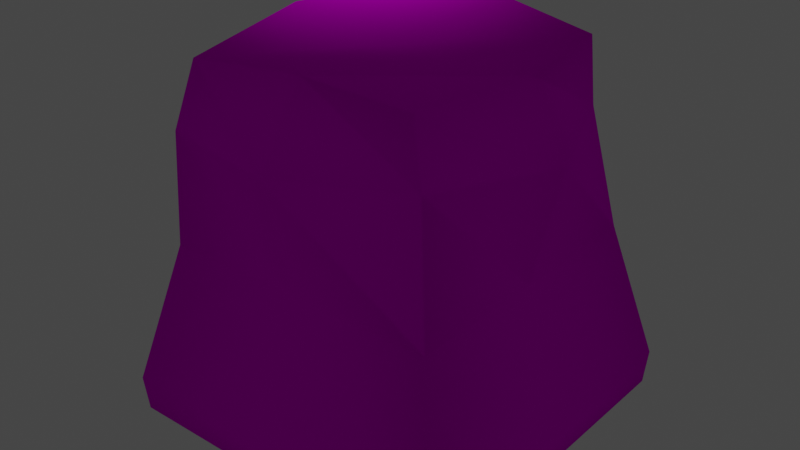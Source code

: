 # Source: funny-cube.blend  (saved by Blender 2.80.74; exported with 4.5.12 LTS)
import bpy
from mathutils import Matrix  # noqa: F401  (used for matrix-valued properties, if any)

bpy.ops.wm.read_factory_settings(use_empty=True)
scene = bpy.context.scene
scene.name = 'Scene'

# ---- collections
col_collection = bpy.data.collections.new('Collection'); scene.collection.children.link(col_collection)

# ---- images (referenced by path relative to the original .blend; pixels are not part of the script)
import os
ASSET_DIR = os.environ.get("B2B_ASSET_DIR", "")  # directory of the original .blend (textures are referenced by path, not embedded)
HERE = os.path.dirname(os.path.abspath(__file__))  # packed textures are extracted next to this script under _unpacked/

def load_image(name, relpath, width, height, colorspace="sRGB"):
    """Load a texture the original file referenced (path relative to the .blend, or extracted next to this script)."""
    p = next((c for c in (os.path.join(HERE, relpath), os.path.join(ASSET_DIR, relpath)) if relpath and os.path.exists(c)), "")
    if p:
        img = bpy.data.images.load(p, check_existing=True)
        img.name = name
    else:  # same state as the original file: an image datablock whose file is absent (Cycles renders it pink)
        img = bpy.data.images.new(name, width, height)
        img.source = "FILE"
        img.filepath = "//" + (relpath or name)
    img.colorspace_settings.name = colorspace
    return img
img_uv_png = load_image('uv.png', 'uv.png', 1024, 1024, 'sRGB')

# ---- materials (node trees are filled in below, after node groups)
mat_material = bpy.data.materials.new('Material')
mat_material.alpha_threshold = 0.0
mat_material.use_transparent_shadow = False
mat_material.line_color = (0.0, 0.0, 0.0, 1.0)

# ---- material node trees
mat_material.use_nodes = True; mat_material.node_tree.nodes.clear()
_N = mat_material.node_tree.nodes; _L = mat_material.node_tree.links
n0 = _N.new('ShaderNodeOutputMaterial'); n0.name = 'Material Output'; n0.location = (370, 398)
n1 = _N.new('ShaderNodeTexImage'); n1.name = 'Image Texture'; n1.location = (-185, 440)
n1.image = img_uv_png
n2 = _N.new('ShaderNodeUVMap'); n2.name = 'UV Map'; n2.location = (-136, 151)
n2.uv_map = 'UV1'
n3 = _N.new('ShaderNodeBsdfPrincipled'); n3.name = 'Principled BSDF'; n3.location = (112, 408)
n3.distribution = 'GGX'
n3.subsurface_method = 'BURLEY'
n3.inputs[2].default_value = 0.4
n3.inputs[3].default_value = 1.45
n3.inputs[13].default_value = 0.0
n3.inputs[27].default_value = (0.0, 0.0, 0.0, 1.0)
n3.inputs[28].default_value = 1.0
_L.new(n3.outputs[0], n0.inputs[0])
_L.new(n1.outputs[0], n3.inputs[0])
n0.is_active_output = True

# ---- world
world_world = bpy.data.worlds.new('World'); scene.world = world_world
world_world.use_nodes = True; world_world.node_tree.nodes.clear()
_N = world_world.node_tree.nodes; _L = world_world.node_tree.links
n0 = _N.new('ShaderNodeOutputWorld'); n0.name = 'World Output'; n0.location = (300, 300)
n1 = _N.new('ShaderNodeBackground'); n1.name = 'Background'; n1.location = (10, 300)
n1.inputs[0].default_value = (0.05088, 0.05088, 0.05088, 1.0)
_L.new(n1.outputs[0], n0.inputs[0])
n0.is_active_output = True
world_world.color = (0.05088, 0.05088, 0.05088)
world_world.use_sun_shadow = False
world_world.sun_shadow_jitter_overblur = 0.0

# ---- lights
light_point = bpy.data.lights.new('Point', 'POINT')
light_point.transmission_factor = 0.0
light_point.shadow_soft_size = 0.25
light_point.shadow_maximum_resolution = 0.006
light_point.use_absolute_resolution = True

# ---- meshes
me_funnycube = bpy.data.meshes.new('FunnyCube')
me_funnycube.from_pydata([(0.3021, 0.3515, 0.9757), (0.4829, 0.463, -0.004856), (0.2893, -0.308, 0.9677), (0.4829, -0.4839, -0.004856), (-0.3039, 0.4373, 0.9896), (-0.4994, 0.4984, -0.004856), (-0.2637, -0.3988, 0.9884), (-0.464, -0.4839, -0.004856), (0.3929, 0.3831, 0.4771), (-0.3841, -0.3939, 0.4771), (0.3929, -0.3939, 0.4771), (-0.3992, 0.3982, 0.4771), (-0.332, -0.4145, 0.8019), (0.3329, 0.3306, 0.8087), (0.3329, -0.3339, 0.8087), (-0.3352, 0.4627, 0.8087), (0.49, 0.4721, 0.09014), (0.49, -0.491, 0.09014), (-0.5044, 0.5034, 0.09014), (-0.4731, -0.491, 0.09014), (-0.008242, 0.4807, -0.004856), (0.02502, -0.3559, 1.001), (0.009452, -0.4839, -0.004856), (0.01424, 0.435, 0.9906), (-0.00318, 0.3906, 0.4771), (0.004391, -0.3939, 0.4771), (0.0006053, 0.4647, 0.7965), (0.0006053, -0.468, 0.7965), (0.008435, -0.491, 0.09014), (-0.007224, 0.4878, 0.09014), (-0.4817, 0.007233, -0.004856), (0.3773, -0.01371, 0.9863), (-0.3872, 0.04823, 0.9961), (0.4829, -0.01046, -0.004856), (0.3929, -0.0054, 0.4771), (-0.3917, 0.002171, 0.4771), (0.4669, -0.001615, 0.7965), (-0.4697, 0.03616, 0.7886), (-0.4888, 0.006215, 0.09014), (0.49, -0.009444, 0.09014), (0.0006052, -0.001615, -0.004856), (-0.01551, -0.09278, 0.9906)], [], [(41, 32, 6, 21), (27, 21, 6, 12), (37, 32, 4, 15), (40, 33, 3, 22), (36, 31, 2, 14), (26, 23, 0, 13), (29, 24, 8, 16), (39, 34, 10, 17), (38, 35, 11, 18), (28, 25, 9, 19), (24, 26, 13, 8), (34, 36, 14, 10), (35, 37, 15, 11), (25, 27, 12, 9), (22, 28, 19, 7), (30, 38, 18, 5), (33, 39, 17, 3), (20, 29, 16, 1), (5, 18, 29, 20), (3, 17, 28, 22), (10, 14, 27, 25), (11, 15, 26, 24), (17, 10, 25, 28), (18, 11, 24, 29), (15, 4, 23, 26), (30, 40, 22, 7), (14, 2, 21, 27), (31, 41, 21, 2), (0, 23, 41, 31), (5, 20, 40, 30), (1, 16, 39, 33), (7, 19, 38, 30), (9, 12, 37, 35), (8, 13, 36, 34), (19, 9, 35, 38), (16, 8, 34, 39), (13, 0, 31, 36), (20, 1, 33, 40), (12, 6, 32, 37), (23, 4, 32, 41)])
me_funnycube.polygons.foreach_set('use_smooth', [True] * 40)
_k = set([(8, 24), (8, 34), (9, 25), (9, 35), (10, 25), (10, 34), (11, 24), (11, 35)])
me_funnycube.attributes.new('sharp_edge', 'BOOLEAN', 'EDGE').data.foreach_set('value', [ (min(e.vertices), max(e.vertices)) in _k for e in me_funnycube.edges])
_uv = me_funnycube.uv_layers.new(name='UV1')
_uv.uv.foreach_set('vector', [0.6933, 0.7597, 0.9646, 0.7085, 0.9525, 0.9659, 0.6783, 0.9819, 0.2654, 0.3375, 0.4026, 0.3305, 0.4026, 0.4371, 0.2654, 0.45, 0.2654, 0.6124, 0.4026, 0.609, 0.4026, 0.7573, 0.2654, 0.7611, 0.702, 0.2466, 0.6984, 0.4373, 0.497, 0.4495, 0.5037, 0.2468, 0.2654, 0.1037, 0.4026, 0.1287, 0.4026, 0.2293, 0.2654, 0.2151, 0.2654, 0.8722, 0.4026, 0.8691, 0.4026, 0.9786, 0.2654, 0.9881, 0.01161, 0.8683, 0.1543, 0.8708, 0.1543, 0.9903, 0.01161, 0.9952, 0.01161, 0.1165, 0.1543, 0.1137, 0.1543, 0.2219, 0.01161, 0.2264, 0.01161, 0.6101, 0.1543, 0.6046, 0.1543, 0.7421, 0.01161, 0.746, 0.01161, 0.3537, 0.1543, 0.3459, 0.1543, 0.4735, 0.01161, 0.4792, 0.1543, 0.8708, 0.2654, 0.8722, 0.2654, 0.9881, 0.1543, 0.9903, 0.1543, 0.1137, 0.2654, 0.1037, 0.2654, 0.2151, 0.1543, 0.2219, 0.1543, 0.6046, 0.2654, 0.6124, 0.2654, 0.7611, 0.1543, 0.7421, 0.1543, 0.3459, 0.2654, 0.3375, 0.2654, 0.45, 0.1543, 0.4735, 0.5037, 0.2468, 0.4713, 0.2469, 0.4759, 0.01125, 0.5031, 0.03839, 0.7058, 0.05518, 0.704, 0.008745, 0.9365, 0.007929, 0.9079, 0.03636, 0.6984, 0.4373, 0.6993, 0.4836, 0.4681, 0.4783, 0.497, 0.4495, 0.8934, 0.2436, 0.9398, 0.2456, 0.9364, 0.4735, 0.9094, 0.4462, 0.9079, 0.03636, 0.9365, 0.007929, 0.9398, 0.2456, 0.8934, 0.2436, 0.497, 0.4495, 0.4681, 0.4783, 0.4713, 0.2469, 0.5037, 0.2468, 0.1543, 0.2219, 0.2654, 0.2151, 0.2654, 0.3375, 0.1543, 0.3459, 0.1543, 0.7421, 0.2654, 0.7611, 0.2654, 0.8722, 0.1543, 0.8708, 0.01161, 0.2264, 0.1543, 0.2219, 0.1543, 0.3459, 0.01161, 0.3537, 0.01161, 0.746, 0.1543, 0.7421, 0.1543, 0.8708, 0.01161, 0.8683, 0.2654, 0.7611, 0.4026, 0.7573, 0.4026, 0.8691, 0.2654, 0.8722, 0.7058, 0.05518, 0.702, 0.2466, 0.5037, 0.2468, 0.5031, 0.03839, 0.2654, 0.2151, 0.4026, 0.2293, 0.4026, 0.3305, 0.2654, 0.3375, 0.4556, 0.7105, 0.6933, 0.7597, 0.6783, 0.9819, 0.4408, 0.9723, 0.4659, 0.5018, 0.6963, 0.5181, 0.6933, 0.7597, 0.4556, 0.7105, 0.9079, 0.03636, 0.8934, 0.2436, 0.702, 0.2466, 0.7058, 0.05518, 0.9094, 0.4462, 0.9364, 0.4735, 0.6993, 0.4836, 0.6984, 0.4373, 0.5031, 0.03839, 0.4759, 0.01125, 0.704, 0.008745, 0.7058, 0.05518, 0.1543, 0.4735, 0.2654, 0.45, 0.2654, 0.6124, 0.1543, 0.6046, 0.1543, 0.008395, 0.2654, 0.002741, 0.2654, 0.1037, 0.1543, 0.1137, 0.01161, 0.4792, 0.1543, 0.4735, 0.1543, 0.6046, 0.01161, 0.6101, 0.01161, 0.004757, 0.1543, 0.008395, 0.1543, 0.1137, 0.01161, 0.1165, 0.2654, 0.002741, 0.4026, 0.00661, 0.4026, 0.1287, 0.2654, 0.1037, 0.8934, 0.2436, 0.9094, 0.4462, 0.6984, 0.4373, 0.702, 0.2466, 0.2654, 0.45, 0.4026, 0.4371, 0.4026, 0.609, 0.2654, 0.6124, 0.6963, 0.5181, 0.9458, 0.5029, 0.9646, 0.7085, 0.6933, 0.7597])
me_funnycube.materials.append(mat_material)
me_funnycube.use_remesh_preserve_volume = False
me_funnycube.use_remesh_preserve_attributes = False
me_funnycube.use_mirror_vertex_groups = False
me_funnycube.update()

# ---- objects
ob_funnycube = bpy.data.objects.new('FunnyCube', me_funnycube)
ob_point = bpy.data.objects.new('Point', light_point)

# ---- transforms, parenting, visibility, modifiers, constraints
ob_funnycube.location = (0.0, 0.0, 0.0)
ob_funnycube.lock_rotations_4d = False
ob_funnycube.empty_display_type = 'ARROWS'
ob_funnycube.lineart.crease_threshold = 0.0
_m = ob_funnycube.modifiers.new('EdgeSplit', 'EDGE_SPLIT')
_m.use_edge_angle = False
ob_point.location = (-0.982, 0.8322, 1.245)
ob_point.lineart.crease_threshold = 0.0

# ---- collection membership
col_collection.objects.link(ob_funnycube)
col_collection.objects.link(ob_point)

# ---- scene / render settings (as saved in the file)
scene.frame_start = 1; scene.frame_end = 40; scene.frame_set(0)
scene.render.engine = 'BLENDER_EEVEE_NEXT'
scene.cycles.use_denoising = False
scene.cycles.samples = 128
scene.cycles.sampling_pattern = 'TABULATED_SOBOL'
scene.cycles.use_adaptive_sampling = False
scene.cycles.use_light_tree = False
scene.view_settings.view_transform = 'Filmic'
bpy.context.view_layer.update()

# ---- added for rendering (the .blend has no active camera): camera
cam_auto = bpy.data.cameras.new('AutoCamera')
cam_auto.lens = 50.0
cam_auto.sensor_width = 36.0
cam_auto.clip_end = 1000.0
ob_auto_camera = bpy.data.objects.new('AutoCamera', cam_auto)
scene.collection.objects.link(ob_auto_camera)
ob_auto_camera.location = (1.59246, -1.9134, 1.77777)
ob_auto_camera.rotation_euler = (1.09748, -7.21219e-08, 0.694738)
scene.camera = ob_auto_camera
bpy.context.view_layer.update()
